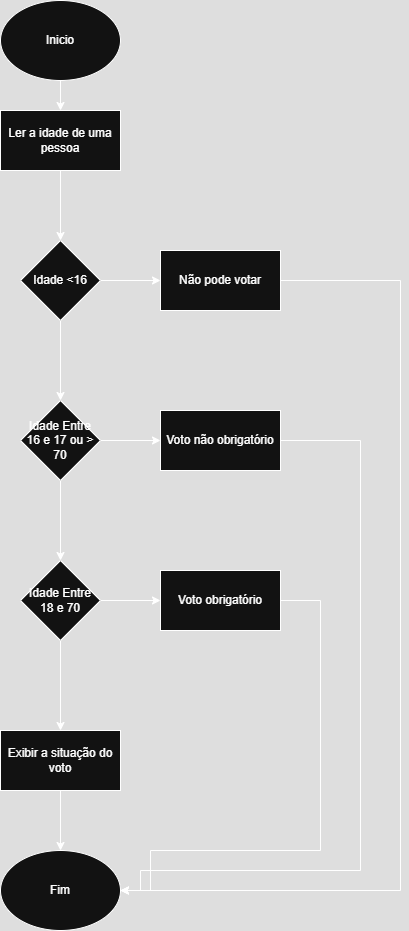

The diagram above was exported from draw.io. Its source (the exported page's mxGraphModel, read from the mxfile embedded in the PNG):
<mxGraphModel dx="1044" dy="527" grid="1" gridSize="10" guides="1" tooltips="1" connect="1" arrows="1" fold="1" page="1" pageScale="1" pageWidth="827" pageHeight="1169" math="0" shadow="0">
  <root>
    <mxCell id="0" />
    <mxCell id="1" parent="0" />
    <mxCell id="UMH-Huk-COsxshI_GlJ5-19" value="" style="edgeStyle=orthogonalEdgeStyle;rounded=0;orthogonalLoop=1;jettySize=auto;html=1;" edge="1" parent="1" source="UMH-Huk-COsxshI_GlJ5-1" target="UMH-Huk-COsxshI_GlJ5-2">
      <mxGeometry relative="1" as="geometry" />
    </mxCell>
    <mxCell id="UMH-Huk-COsxshI_GlJ5-1" value="Inicio" style="ellipse;whiteSpace=wrap;html=1;" vertex="1" parent="1">
      <mxGeometry x="160" y="30" width="120" height="80" as="geometry" />
    </mxCell>
    <mxCell id="UMH-Huk-COsxshI_GlJ5-4" value="" style="edgeStyle=orthogonalEdgeStyle;rounded=0;orthogonalLoop=1;jettySize=auto;html=1;" edge="1" parent="1" source="UMH-Huk-COsxshI_GlJ5-2" target="UMH-Huk-COsxshI_GlJ5-3">
      <mxGeometry relative="1" as="geometry" />
    </mxCell>
    <mxCell id="UMH-Huk-COsxshI_GlJ5-2" value="Ler a idade de uma pessoa" style="rounded=0;whiteSpace=wrap;html=1;" vertex="1" parent="1">
      <mxGeometry x="160" y="140" width="120" height="60" as="geometry" />
    </mxCell>
    <mxCell id="UMH-Huk-COsxshI_GlJ5-6" value="" style="edgeStyle=orthogonalEdgeStyle;rounded=0;orthogonalLoop=1;jettySize=auto;html=1;" edge="1" parent="1" source="UMH-Huk-COsxshI_GlJ5-3" target="UMH-Huk-COsxshI_GlJ5-5">
      <mxGeometry relative="1" as="geometry" />
    </mxCell>
    <mxCell id="UMH-Huk-COsxshI_GlJ5-8" value="" style="edgeStyle=orthogonalEdgeStyle;rounded=0;orthogonalLoop=1;jettySize=auto;html=1;" edge="1" parent="1" source="UMH-Huk-COsxshI_GlJ5-3" target="UMH-Huk-COsxshI_GlJ5-7">
      <mxGeometry relative="1" as="geometry" />
    </mxCell>
    <mxCell id="UMH-Huk-COsxshI_GlJ5-3" value="Idade &amp;lt;16" style="rhombus;whiteSpace=wrap;html=1;rounded=0;" vertex="1" parent="1">
      <mxGeometry x="180" y="270" width="80" height="80" as="geometry" />
    </mxCell>
    <mxCell id="UMH-Huk-COsxshI_GlJ5-20" style="edgeStyle=orthogonalEdgeStyle;rounded=0;orthogonalLoop=1;jettySize=auto;html=1;entryX=1;entryY=0.5;entryDx=0;entryDy=0;" edge="1" parent="1" source="UMH-Huk-COsxshI_GlJ5-5" target="UMH-Huk-COsxshI_GlJ5-17">
      <mxGeometry relative="1" as="geometry">
        <Array as="points">
          <mxPoint x="560" y="310" />
          <mxPoint x="560" y="920" />
        </Array>
      </mxGeometry>
    </mxCell>
    <mxCell id="UMH-Huk-COsxshI_GlJ5-5" value="Não pode votar" style="whiteSpace=wrap;html=1;rounded=0;" vertex="1" parent="1">
      <mxGeometry x="320" y="280" width="120" height="60" as="geometry" />
    </mxCell>
    <mxCell id="UMH-Huk-COsxshI_GlJ5-10" value="" style="edgeStyle=orthogonalEdgeStyle;rounded=0;orthogonalLoop=1;jettySize=auto;html=1;" edge="1" parent="1" source="UMH-Huk-COsxshI_GlJ5-7" target="UMH-Huk-COsxshI_GlJ5-9">
      <mxGeometry relative="1" as="geometry" />
    </mxCell>
    <mxCell id="UMH-Huk-COsxshI_GlJ5-12" value="" style="edgeStyle=orthogonalEdgeStyle;rounded=0;orthogonalLoop=1;jettySize=auto;html=1;" edge="1" parent="1" source="UMH-Huk-COsxshI_GlJ5-7" target="UMH-Huk-COsxshI_GlJ5-11">
      <mxGeometry relative="1" as="geometry" />
    </mxCell>
    <mxCell id="UMH-Huk-COsxshI_GlJ5-7" value="Idade Entre 16 e 17 ou &amp;gt; 70" style="rhombus;whiteSpace=wrap;html=1;rounded=0;" vertex="1" parent="1">
      <mxGeometry x="180" y="430" width="80" height="80" as="geometry" />
    </mxCell>
    <mxCell id="UMH-Huk-COsxshI_GlJ5-21" style="edgeStyle=orthogonalEdgeStyle;rounded=0;orthogonalLoop=1;jettySize=auto;html=1;entryX=1;entryY=0.5;entryDx=0;entryDy=0;" edge="1" parent="1" source="UMH-Huk-COsxshI_GlJ5-9" target="UMH-Huk-COsxshI_GlJ5-17">
      <mxGeometry relative="1" as="geometry">
        <Array as="points">
          <mxPoint x="520" y="470" />
          <mxPoint x="520" y="900" />
          <mxPoint x="300" y="900" />
          <mxPoint x="300" y="920" />
        </Array>
      </mxGeometry>
    </mxCell>
    <mxCell id="UMH-Huk-COsxshI_GlJ5-9" value="Voto não obrigatório" style="whiteSpace=wrap;html=1;rounded=0;" vertex="1" parent="1">
      <mxGeometry x="320" y="440" width="120" height="60" as="geometry" />
    </mxCell>
    <mxCell id="UMH-Huk-COsxshI_GlJ5-14" value="" style="edgeStyle=orthogonalEdgeStyle;rounded=0;orthogonalLoop=1;jettySize=auto;html=1;" edge="1" parent="1" source="UMH-Huk-COsxshI_GlJ5-11" target="UMH-Huk-COsxshI_GlJ5-13">
      <mxGeometry relative="1" as="geometry" />
    </mxCell>
    <mxCell id="UMH-Huk-COsxshI_GlJ5-16" value="" style="edgeStyle=orthogonalEdgeStyle;rounded=0;orthogonalLoop=1;jettySize=auto;html=1;" edge="1" parent="1" source="UMH-Huk-COsxshI_GlJ5-11" target="UMH-Huk-COsxshI_GlJ5-15">
      <mxGeometry relative="1" as="geometry" />
    </mxCell>
    <mxCell id="UMH-Huk-COsxshI_GlJ5-11" value="Idade Entre 18 e 70" style="rhombus;whiteSpace=wrap;html=1;rounded=0;" vertex="1" parent="1">
      <mxGeometry x="180" y="590" width="80" height="80" as="geometry" />
    </mxCell>
    <mxCell id="UMH-Huk-COsxshI_GlJ5-22" style="edgeStyle=orthogonalEdgeStyle;rounded=0;orthogonalLoop=1;jettySize=auto;html=1;entryX=1;entryY=0.5;entryDx=0;entryDy=0;" edge="1" parent="1" source="UMH-Huk-COsxshI_GlJ5-13" target="UMH-Huk-COsxshI_GlJ5-17">
      <mxGeometry relative="1" as="geometry">
        <Array as="points">
          <mxPoint x="480" y="630" />
          <mxPoint x="480" y="880" />
          <mxPoint x="310" y="880" />
          <mxPoint x="310" y="920" />
        </Array>
      </mxGeometry>
    </mxCell>
    <mxCell id="UMH-Huk-COsxshI_GlJ5-13" value="Voto obrigatório" style="whiteSpace=wrap;html=1;rounded=0;" vertex="1" parent="1">
      <mxGeometry x="320" y="600" width="120" height="60" as="geometry" />
    </mxCell>
    <mxCell id="UMH-Huk-COsxshI_GlJ5-18" value="" style="edgeStyle=orthogonalEdgeStyle;rounded=0;orthogonalLoop=1;jettySize=auto;html=1;" edge="1" parent="1" source="UMH-Huk-COsxshI_GlJ5-15" target="UMH-Huk-COsxshI_GlJ5-17">
      <mxGeometry relative="1" as="geometry" />
    </mxCell>
    <mxCell id="UMH-Huk-COsxshI_GlJ5-15" value="Exibir a situação do voto" style="whiteSpace=wrap;html=1;rounded=0;" vertex="1" parent="1">
      <mxGeometry x="160" y="760" width="120" height="60" as="geometry" />
    </mxCell>
    <mxCell id="UMH-Huk-COsxshI_GlJ5-17" value="Fim" style="ellipse;whiteSpace=wrap;html=1;" vertex="1" parent="1">
      <mxGeometry x="160" y="880" width="120" height="80" as="geometry" />
    </mxCell>
  </root>
</mxGraphModel>